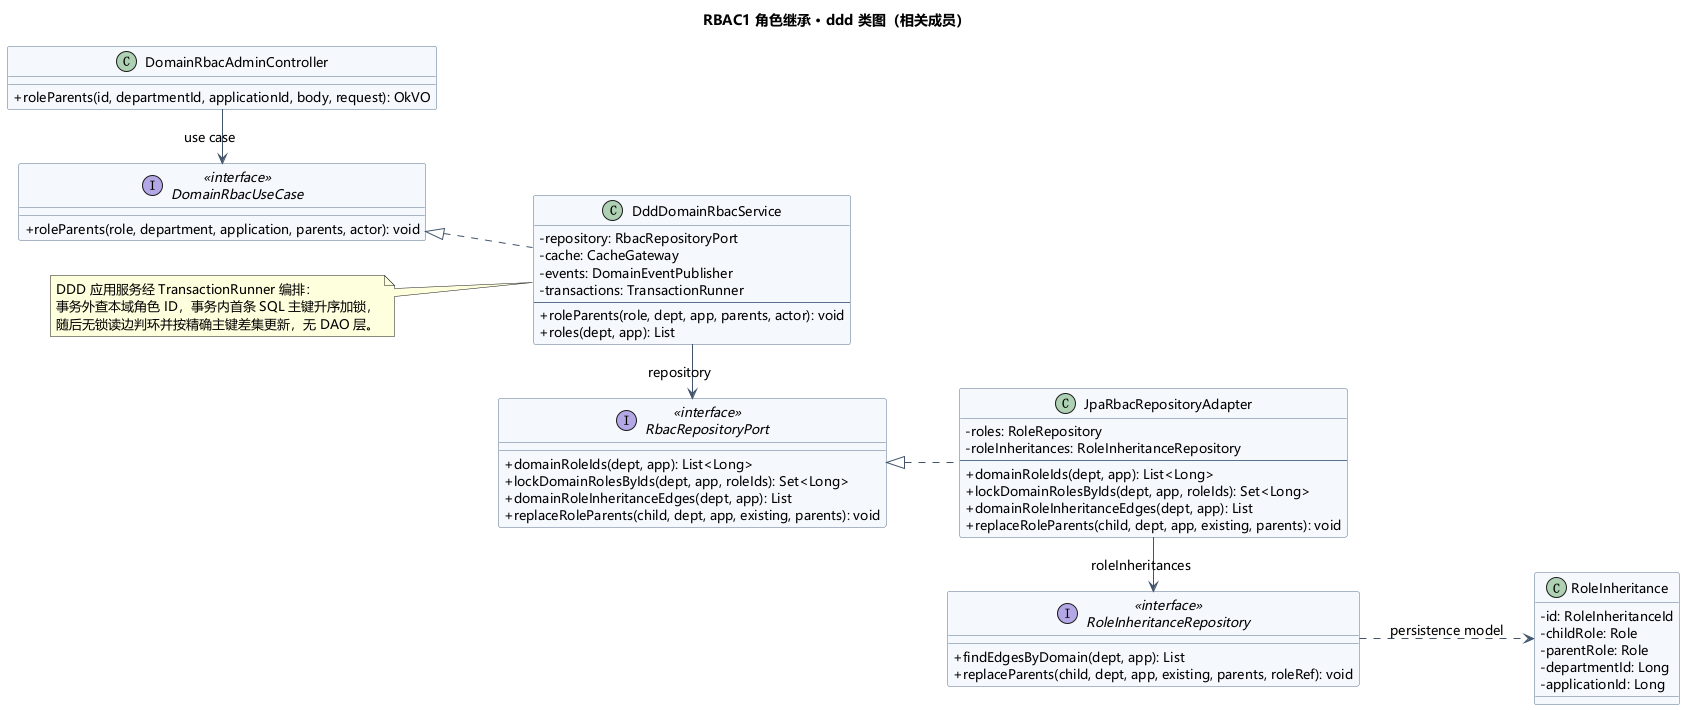

The diagram above was rendered by PlantUML. Its source (embedded in the PNG):
@startuml
skinparam shadowing false
skinparam defaultFontName Microsoft YaHei
skinparam defaultFontSize 13
skinparam classAttributeIconSize 0
skinparam backgroundColor white
skinparam ArrowColor #41546B
skinparam classBackgroundColor #F5F8FC
skinparam classBorderColor #59708C
skinparam sequenceParticipantBackgroundColor #EEF3F9
skinparam sequenceParticipantBorderColor #59708C
skinparam sequenceGroupBackgroundColor transparent
skinparam sequenceMessageAlign left
hide footbox
title RBAC1 角色继承 · ddd 类图（相关成员）
left to right direction
class "DomainRbacAdminController" as C {
 + roleParents(id, departmentId, applicationId, body, request): OkVO
}
interface "DomainRbacUseCase" as U <<interface>> {
 + roleParents(role, department, application, parents, actor): void
}
class "DddDomainRbacService" as S {
 - repository: RbacRepositoryPort
 - cache: CacheGateway
 - events: DomainEventPublisher
 - transactions: TransactionRunner
 --
 + roleParents(role, dept, app, parents, actor): void
 + roles(dept, app): List
}
interface "RbacRepositoryPort" as P <<interface>> {
 + domainRoleIds(dept, app): List<Long>
 + lockDomainRolesByIds(dept, app, roleIds): Set<Long>
 + domainRoleInheritanceEdges(dept, app): List
 + replaceRoleParents(child, dept, app, existing, parents): void
}
class "JpaRbacRepositoryAdapter" as A {
 - roles: RoleRepository
 - roleInheritances: RoleInheritanceRepository
 --
 + domainRoleIds(dept, app): List<Long>
 + lockDomainRolesByIds(dept, app, roleIds): Set<Long>
 + domainRoleInheritanceEdges(dept, app): List
 + replaceRoleParents(child, dept, app, existing, parents): void
}
interface "RoleInheritanceRepository" as RIR <<interface>> {
 + findEdgesByDomain(dept, app): List
 + replaceParents(child, dept, app, existing, parents, roleRef): void
}
class "RoleInheritance" as RI {
 - id: RoleInheritanceId
 - childRole: Role
 - parentRole: Role
 - departmentId: Long
 - applicationId: Long
}
C -right-> U : use case
S .up.|> U
S -right-> P : repository
A .up.|> P
A -right-> RIR : roleInheritances
RIR .down.> RI : persistence model
note left of S
DDD 应用服务经 TransactionRunner 编排：
事务外查本域角色 ID，事务内首条 SQL 主键升序加锁，
随后无锁读边判环并按精确主键差集更新，无 DAO 层。
end note
@enduml